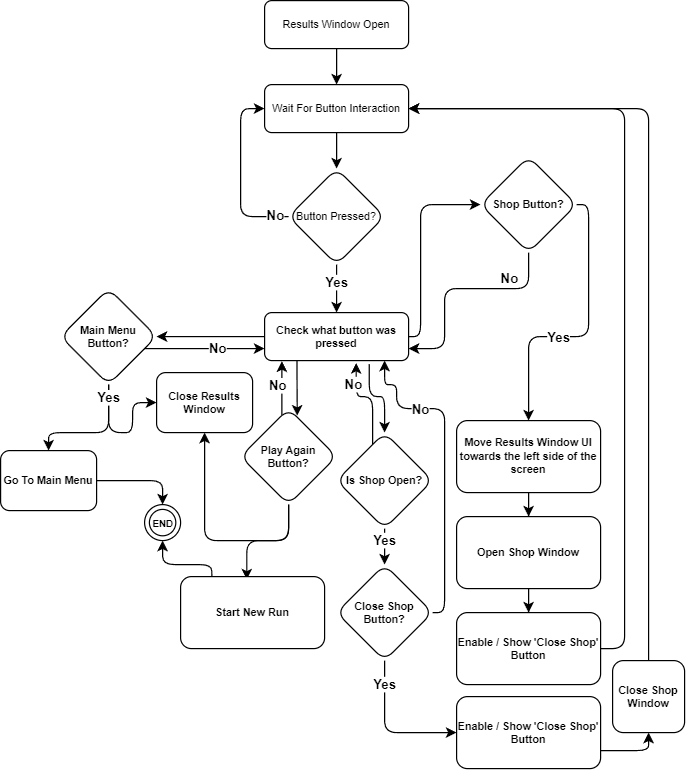

The diagram above was exported from draw.io. Its source (the exported page's mxGraphModel, read from the mxfile embedded in the PNG):
<mxGraphModel dx="1149" dy="663" grid="1" gridSize="10" guides="1" tooltips="1" connect="1" arrows="1" fold="1" page="1" pageScale="1" pageWidth="827" pageHeight="1169" math="0" shadow="0">
  <root>
    <mxCell id="WIyWlLk6GJQsqaUBKTNV-0" />
    <mxCell id="WIyWlLk6GJQsqaUBKTNV-1" parent="WIyWlLk6GJQsqaUBKTNV-0" />
    <mxCell id="47v-TTcWWAKO6_jb8XwO-3" value="" style="edgeStyle=orthogonalEdgeStyle;rounded=0;orthogonalLoop=1;jettySize=auto;html=1;" edge="1" parent="WIyWlLk6GJQsqaUBKTNV-1" source="WIyWlLk6GJQsqaUBKTNV-3" target="47v-TTcWWAKO6_jb8XwO-2">
      <mxGeometry relative="1" as="geometry" />
    </mxCell>
    <mxCell id="WIyWlLk6GJQsqaUBKTNV-3" value="Results Window Open" style="rounded=1;whiteSpace=wrap;html=1;fontSize=9;glass=0;strokeWidth=1;shadow=0;" parent="WIyWlLk6GJQsqaUBKTNV-1" vertex="1">
      <mxGeometry x="340" y="20" width="120" height="40" as="geometry" />
    </mxCell>
    <mxCell id="47v-TTcWWAKO6_jb8XwO-6" value="" style="edgeStyle=orthogonalEdgeStyle;rounded=0;orthogonalLoop=1;jettySize=auto;html=1;" edge="1" parent="WIyWlLk6GJQsqaUBKTNV-1" source="47v-TTcWWAKO6_jb8XwO-2" target="47v-TTcWWAKO6_jb8XwO-5">
      <mxGeometry relative="1" as="geometry" />
    </mxCell>
    <mxCell id="47v-TTcWWAKO6_jb8XwO-2" value="Wait For Button Interaction" style="rounded=1;whiteSpace=wrap;html=1;fontSize=9;glass=0;strokeWidth=1;shadow=0;" vertex="1" parent="WIyWlLk6GJQsqaUBKTNV-1">
      <mxGeometry x="340" y="90" width="120" height="40" as="geometry" />
    </mxCell>
    <mxCell id="47v-TTcWWAKO6_jb8XwO-8" style="edgeStyle=orthogonalEdgeStyle;rounded=1;orthogonalLoop=1;jettySize=auto;html=1;entryX=0;entryY=0.5;entryDx=0;entryDy=0;" edge="1" parent="WIyWlLk6GJQsqaUBKTNV-1" source="47v-TTcWWAKO6_jb8XwO-5" target="47v-TTcWWAKO6_jb8XwO-2">
      <mxGeometry relative="1" as="geometry">
        <Array as="points">
          <mxPoint x="320" y="200" />
          <mxPoint x="320" y="110" />
        </Array>
      </mxGeometry>
    </mxCell>
    <mxCell id="47v-TTcWWAKO6_jb8XwO-9" value="&lt;b&gt;&lt;font style=&quot;font-size: 11px;&quot;&gt;No&lt;/font&gt;&lt;/b&gt;" style="edgeLabel;html=1;align=center;verticalAlign=middle;resizable=0;points=[];" vertex="1" connectable="0" parent="47v-TTcWWAKO6_jb8XwO-8">
      <mxGeometry x="-0.8436" y="-1" relative="1" as="geometry">
        <mxPoint as="offset" />
      </mxGeometry>
    </mxCell>
    <mxCell id="47v-TTcWWAKO6_jb8XwO-31" style="edgeStyle=orthogonalEdgeStyle;rounded=0;orthogonalLoop=1;jettySize=auto;html=1;entryX=0.5;entryY=0;entryDx=0;entryDy=0;" edge="1" parent="WIyWlLk6GJQsqaUBKTNV-1" source="47v-TTcWWAKO6_jb8XwO-5" target="47v-TTcWWAKO6_jb8XwO-30">
      <mxGeometry relative="1" as="geometry" />
    </mxCell>
    <mxCell id="47v-TTcWWAKO6_jb8XwO-32" value="&lt;b&gt;Yes&lt;/b&gt;" style="edgeLabel;html=1;align=center;verticalAlign=middle;resizable=0;points=[];" vertex="1" connectable="0" parent="47v-TTcWWAKO6_jb8XwO-31">
      <mxGeometry x="-0.3121" y="-3" relative="1" as="geometry">
        <mxPoint x="3" as="offset" />
      </mxGeometry>
    </mxCell>
    <mxCell id="47v-TTcWWAKO6_jb8XwO-5" value="Button Pressed?" style="rhombus;whiteSpace=wrap;html=1;fontSize=9;rounded=1;glass=0;strokeWidth=1;shadow=0;" vertex="1" parent="WIyWlLk6GJQsqaUBKTNV-1">
      <mxGeometry x="360" y="160" width="80" height="80" as="geometry" />
    </mxCell>
    <mxCell id="47v-TTcWWAKO6_jb8XwO-50" style="edgeStyle=orthogonalEdgeStyle;rounded=1;orthogonalLoop=1;jettySize=auto;html=1;entryX=1;entryY=0.75;entryDx=0;entryDy=0;exitX=0.5;exitY=1;exitDx=0;exitDy=0;" edge="1" parent="WIyWlLk6GJQsqaUBKTNV-1" source="47v-TTcWWAKO6_jb8XwO-12" target="47v-TTcWWAKO6_jb8XwO-30">
      <mxGeometry relative="1" as="geometry">
        <Array as="points">
          <mxPoint x="560" y="260" />
          <mxPoint x="490" y="260" />
          <mxPoint x="490" y="310" />
        </Array>
      </mxGeometry>
    </mxCell>
    <mxCell id="47v-TTcWWAKO6_jb8XwO-51" value="&lt;b&gt;No&lt;/b&gt;" style="edgeLabel;html=1;align=center;verticalAlign=middle;resizable=0;points=[];" vertex="1" connectable="0" parent="47v-TTcWWAKO6_jb8XwO-50">
      <mxGeometry x="-0.4696" y="-1" relative="1" as="geometry">
        <mxPoint x="1" y="-7" as="offset" />
      </mxGeometry>
    </mxCell>
    <mxCell id="47v-TTcWWAKO6_jb8XwO-108" style="edgeStyle=orthogonalEdgeStyle;rounded=1;orthogonalLoop=1;jettySize=auto;html=1;entryX=0.5;entryY=0;entryDx=0;entryDy=0;exitX=1;exitY=0.5;exitDx=0;exitDy=0;" edge="1" parent="WIyWlLk6GJQsqaUBKTNV-1" source="47v-TTcWWAKO6_jb8XwO-12" target="47v-TTcWWAKO6_jb8XwO-107">
      <mxGeometry relative="1" as="geometry">
        <Array as="points">
          <mxPoint x="610" y="190" />
          <mxPoint x="610" y="300" />
          <mxPoint x="560" y="300" />
        </Array>
      </mxGeometry>
    </mxCell>
    <mxCell id="47v-TTcWWAKO6_jb8XwO-109" value="&lt;b&gt;Yes&lt;/b&gt;" style="edgeLabel;html=1;align=center;verticalAlign=middle;resizable=0;points=[];" vertex="1" connectable="0" parent="47v-TTcWWAKO6_jb8XwO-108">
      <mxGeometry x="0.2057" y="1" relative="1" as="geometry">
        <mxPoint as="offset" />
      </mxGeometry>
    </mxCell>
    <mxCell id="47v-TTcWWAKO6_jb8XwO-12" value="&lt;b&gt;Shop Button?&lt;/b&gt;" style="rhombus;whiteSpace=wrap;html=1;fontSize=9;rounded=1;glass=0;strokeWidth=1;shadow=0;" vertex="1" parent="WIyWlLk6GJQsqaUBKTNV-1">
      <mxGeometry x="520" y="150" width="80" height="80" as="geometry" />
    </mxCell>
    <mxCell id="47v-TTcWWAKO6_jb8XwO-85" style="edgeStyle=orthogonalEdgeStyle;rounded=0;orthogonalLoop=1;jettySize=auto;html=1;entryX=0.12;entryY=1.013;entryDx=0;entryDy=0;entryPerimeter=0;" edge="1" parent="WIyWlLk6GJQsqaUBKTNV-1" source="47v-TTcWWAKO6_jb8XwO-14" target="47v-TTcWWAKO6_jb8XwO-30">
      <mxGeometry relative="1" as="geometry">
        <Array as="points">
          <mxPoint x="354" y="340" />
        </Array>
      </mxGeometry>
    </mxCell>
    <mxCell id="47v-TTcWWAKO6_jb8XwO-86" value="&lt;b&gt;No&lt;/b&gt;" style="edgeLabel;html=1;align=center;verticalAlign=middle;resizable=0;points=[];" vertex="1" connectable="0" parent="47v-TTcWWAKO6_jb8XwO-85">
      <mxGeometry x="0.2607" y="-1" relative="1" as="geometry">
        <mxPoint x="-5" y="3" as="offset" />
      </mxGeometry>
    </mxCell>
    <mxCell id="47v-TTcWWAKO6_jb8XwO-124" style="edgeStyle=orthogonalEdgeStyle;rounded=1;orthogonalLoop=1;jettySize=auto;html=1;entryX=0.46;entryY=0.04;entryDx=0;entryDy=0;entryPerimeter=0;" edge="1" parent="WIyWlLk6GJQsqaUBKTNV-1" source="47v-TTcWWAKO6_jb8XwO-14" target="47v-TTcWWAKO6_jb8XwO-75">
      <mxGeometry relative="1" as="geometry">
        <mxPoint x="380" y="530" as="targetPoint" />
        <Array as="points">
          <mxPoint x="360" y="470" />
          <mxPoint x="325" y="470" />
        </Array>
      </mxGeometry>
    </mxCell>
    <mxCell id="47v-TTcWWAKO6_jb8XwO-126" style="edgeStyle=orthogonalEdgeStyle;rounded=1;orthogonalLoop=1;jettySize=auto;html=1;entryX=0.5;entryY=1;entryDx=0;entryDy=0;" edge="1" parent="WIyWlLk6GJQsqaUBKTNV-1" source="47v-TTcWWAKO6_jb8XwO-14" target="47v-TTcWWAKO6_jb8XwO-59">
      <mxGeometry relative="1" as="geometry">
        <Array as="points">
          <mxPoint x="360" y="470" />
          <mxPoint x="290" y="470" />
        </Array>
      </mxGeometry>
    </mxCell>
    <mxCell id="47v-TTcWWAKO6_jb8XwO-14" value="&lt;b&gt;Play Again Button?&lt;/b&gt;" style="rhombus;whiteSpace=wrap;html=1;fontSize=9;rounded=1;glass=0;strokeWidth=1;shadow=0;" vertex="1" parent="WIyWlLk6GJQsqaUBKTNV-1">
      <mxGeometry x="320" y="360" width="80" height="80" as="geometry" />
    </mxCell>
    <mxCell id="47v-TTcWWAKO6_jb8XwO-53" style="edgeStyle=orthogonalEdgeStyle;rounded=0;orthogonalLoop=1;jettySize=auto;html=1;entryX=0;entryY=0.75;entryDx=0;entryDy=0;" edge="1" parent="WIyWlLk6GJQsqaUBKTNV-1" source="47v-TTcWWAKO6_jb8XwO-19" target="47v-TTcWWAKO6_jb8XwO-30">
      <mxGeometry relative="1" as="geometry">
        <Array as="points">
          <mxPoint x="290" y="310" />
          <mxPoint x="290" y="310" />
        </Array>
      </mxGeometry>
    </mxCell>
    <mxCell id="47v-TTcWWAKO6_jb8XwO-54" value="&lt;b&gt;No&lt;/b&gt;" style="edgeLabel;html=1;align=center;verticalAlign=middle;resizable=0;points=[];" vertex="1" connectable="0" parent="47v-TTcWWAKO6_jb8XwO-53">
      <mxGeometry x="-0.3293" y="1" relative="1" as="geometry">
        <mxPoint x="27" y="1" as="offset" />
      </mxGeometry>
    </mxCell>
    <mxCell id="47v-TTcWWAKO6_jb8XwO-60" value="" style="edgeStyle=orthogonalEdgeStyle;rounded=1;orthogonalLoop=1;jettySize=auto;html=1;exitX=0.5;exitY=1;exitDx=0;exitDy=0;entryX=0;entryY=0.5;entryDx=0;entryDy=0;" edge="1" parent="WIyWlLk6GJQsqaUBKTNV-1" source="47v-TTcWWAKO6_jb8XwO-19" target="47v-TTcWWAKO6_jb8XwO-59">
      <mxGeometry relative="1" as="geometry">
        <Array as="points">
          <mxPoint x="210" y="380" />
          <mxPoint x="230" y="380" />
          <mxPoint x="230" y="355" />
        </Array>
      </mxGeometry>
    </mxCell>
    <mxCell id="47v-TTcWWAKO6_jb8XwO-127" style="edgeStyle=orthogonalEdgeStyle;rounded=1;orthogonalLoop=1;jettySize=auto;html=1;entryX=0.5;entryY=0;entryDx=0;entryDy=0;exitX=0.5;exitY=1;exitDx=0;exitDy=0;" edge="1" parent="WIyWlLk6GJQsqaUBKTNV-1" source="47v-TTcWWAKO6_jb8XwO-19" target="47v-TTcWWAKO6_jb8XwO-66">
      <mxGeometry relative="1" as="geometry">
        <Array as="points">
          <mxPoint x="210" y="380" />
          <mxPoint x="160" y="380" />
        </Array>
      </mxGeometry>
    </mxCell>
    <mxCell id="47v-TTcWWAKO6_jb8XwO-128" value="&lt;b&gt;Yes&lt;/b&gt;" style="edgeLabel;html=1;align=center;verticalAlign=middle;resizable=0;points=[];" vertex="1" connectable="0" parent="47v-TTcWWAKO6_jb8XwO-127">
      <mxGeometry x="-0.748" y="-1" relative="1" as="geometry">
        <mxPoint x="1" y="-3" as="offset" />
      </mxGeometry>
    </mxCell>
    <mxCell id="47v-TTcWWAKO6_jb8XwO-19" value="&lt;b&gt;Main Menu Button?&lt;/b&gt;" style="rhombus;whiteSpace=wrap;html=1;fontSize=9;rounded=1;glass=0;strokeWidth=1;shadow=0;" vertex="1" parent="WIyWlLk6GJQsqaUBKTNV-1">
      <mxGeometry x="170" y="260" width="80" height="80" as="geometry" />
    </mxCell>
    <mxCell id="47v-TTcWWAKO6_jb8XwO-49" style="edgeStyle=orthogonalEdgeStyle;rounded=1;orthogonalLoop=1;jettySize=auto;html=1;entryX=0;entryY=0.5;entryDx=0;entryDy=0;" edge="1" parent="WIyWlLk6GJQsqaUBKTNV-1" source="47v-TTcWWAKO6_jb8XwO-30" target="47v-TTcWWAKO6_jb8XwO-12">
      <mxGeometry relative="1" as="geometry">
        <Array as="points">
          <mxPoint x="470" y="300" />
          <mxPoint x="470" y="190" />
        </Array>
      </mxGeometry>
    </mxCell>
    <mxCell id="47v-TTcWWAKO6_jb8XwO-52" style="edgeStyle=orthogonalEdgeStyle;rounded=0;orthogonalLoop=1;jettySize=auto;html=1;entryX=1;entryY=0.5;entryDx=0;entryDy=0;" edge="1" parent="WIyWlLk6GJQsqaUBKTNV-1" source="47v-TTcWWAKO6_jb8XwO-30" target="47v-TTcWWAKO6_jb8XwO-19">
      <mxGeometry relative="1" as="geometry" />
    </mxCell>
    <mxCell id="47v-TTcWWAKO6_jb8XwO-83" style="edgeStyle=orthogonalEdgeStyle;rounded=0;orthogonalLoop=1;jettySize=auto;html=1;entryX=0.59;entryY=0.074;entryDx=0;entryDy=0;entryPerimeter=0;" edge="1" parent="WIyWlLk6GJQsqaUBKTNV-1" source="47v-TTcWWAKO6_jb8XwO-30" target="47v-TTcWWAKO6_jb8XwO-14">
      <mxGeometry relative="1" as="geometry">
        <Array as="points">
          <mxPoint x="367" y="330" />
          <mxPoint x="367" y="330" />
        </Array>
      </mxGeometry>
    </mxCell>
    <mxCell id="47v-TTcWWAKO6_jb8XwO-90" style="edgeStyle=orthogonalEdgeStyle;rounded=1;orthogonalLoop=1;jettySize=auto;html=1;entryX=0.5;entryY=0;entryDx=0;entryDy=0;exitX=0.727;exitY=1.073;exitDx=0;exitDy=0;exitPerimeter=0;" edge="1" parent="WIyWlLk6GJQsqaUBKTNV-1" source="47v-TTcWWAKO6_jb8XwO-30" target="47v-TTcWWAKO6_jb8XwO-89">
      <mxGeometry relative="1" as="geometry">
        <Array as="points">
          <mxPoint x="427" y="350" />
          <mxPoint x="440" y="350" />
        </Array>
      </mxGeometry>
    </mxCell>
    <mxCell id="47v-TTcWWAKO6_jb8XwO-30" value="&lt;b&gt;Check what button was pressed&lt;/b&gt;" style="rounded=1;whiteSpace=wrap;html=1;fontSize=9;glass=0;strokeWidth=1;shadow=0;" vertex="1" parent="WIyWlLk6GJQsqaUBKTNV-1">
      <mxGeometry x="340" y="280" width="120" height="40" as="geometry" />
    </mxCell>
    <mxCell id="47v-TTcWWAKO6_jb8XwO-59" value="&lt;b&gt;Close Results Window&lt;/b&gt;" style="whiteSpace=wrap;html=1;fontSize=9;rounded=1;glass=0;strokeWidth=1;shadow=0;" vertex="1" parent="WIyWlLk6GJQsqaUBKTNV-1">
      <mxGeometry x="250" y="330" width="80" height="50" as="geometry" />
    </mxCell>
    <mxCell id="47v-TTcWWAKO6_jb8XwO-129" style="edgeStyle=orthogonalEdgeStyle;rounded=1;orthogonalLoop=1;jettySize=auto;html=1;entryX=0.5;entryY=0;entryDx=0;entryDy=0;" edge="1" parent="WIyWlLk6GJQsqaUBKTNV-1" source="47v-TTcWWAKO6_jb8XwO-66" target="47v-TTcWWAKO6_jb8XwO-69">
      <mxGeometry relative="1" as="geometry" />
    </mxCell>
    <mxCell id="47v-TTcWWAKO6_jb8XwO-66" value="&lt;b&gt;Go To Main Menu&lt;/b&gt;" style="whiteSpace=wrap;html=1;fontSize=9;rounded=1;glass=0;strokeWidth=1;shadow=0;" vertex="1" parent="WIyWlLk6GJQsqaUBKTNV-1">
      <mxGeometry x="120" y="395" width="80" height="50" as="geometry" />
    </mxCell>
    <mxCell id="47v-TTcWWAKO6_jb8XwO-69" value="&lt;font style=&quot;font-size: 8px;&quot;&gt;&lt;b&gt;END&lt;/b&gt;&lt;/font&gt;" style="ellipse;html=1;shape=endState;" vertex="1" parent="WIyWlLk6GJQsqaUBKTNV-1">
      <mxGeometry x="240" y="440" width="30" height="30" as="geometry" />
    </mxCell>
    <mxCell id="47v-TTcWWAKO6_jb8XwO-122" style="edgeStyle=orthogonalEdgeStyle;rounded=1;orthogonalLoop=1;jettySize=auto;html=1;entryX=0.5;entryY=1;entryDx=0;entryDy=0;exitX=0.217;exitY=0.012;exitDx=0;exitDy=0;exitPerimeter=0;" edge="1" parent="WIyWlLk6GJQsqaUBKTNV-1" source="47v-TTcWWAKO6_jb8XwO-75" target="47v-TTcWWAKO6_jb8XwO-69">
      <mxGeometry relative="1" as="geometry">
        <Array as="points">
          <mxPoint x="296" y="490" />
          <mxPoint x="255" y="490" />
        </Array>
      </mxGeometry>
    </mxCell>
    <mxCell id="47v-TTcWWAKO6_jb8XwO-75" value="&lt;b&gt;Start New Run&lt;/b&gt;" style="whiteSpace=wrap;html=1;fontSize=9;rounded=1;glass=0;strokeWidth=1;shadow=0;" vertex="1" parent="WIyWlLk6GJQsqaUBKTNV-1">
      <mxGeometry x="270" y="500" width="120" height="60" as="geometry" />
    </mxCell>
    <mxCell id="47v-TTcWWAKO6_jb8XwO-112" style="edgeStyle=orthogonalEdgeStyle;rounded=0;orthogonalLoop=1;jettySize=auto;html=1;entryX=0.5;entryY=0;entryDx=0;entryDy=0;" edge="1" parent="WIyWlLk6GJQsqaUBKTNV-1" source="47v-TTcWWAKO6_jb8XwO-79" target="47v-TTcWWAKO6_jb8XwO-111">
      <mxGeometry relative="1" as="geometry" />
    </mxCell>
    <mxCell id="47v-TTcWWAKO6_jb8XwO-79" value="&lt;b&gt;Open Shop Window&lt;br&gt;&lt;/b&gt;" style="whiteSpace=wrap;html=1;fontSize=9;rounded=1;glass=0;strokeWidth=1;shadow=0;" vertex="1" parent="WIyWlLk6GJQsqaUBKTNV-1">
      <mxGeometry x="500" y="450" width="120" height="60" as="geometry" />
    </mxCell>
    <mxCell id="47v-TTcWWAKO6_jb8XwO-91" style="edgeStyle=orthogonalEdgeStyle;rounded=1;orthogonalLoop=1;jettySize=auto;html=1;entryX=0.636;entryY=1.049;entryDx=0;entryDy=0;entryPerimeter=0;" edge="1" parent="WIyWlLk6GJQsqaUBKTNV-1" source="47v-TTcWWAKO6_jb8XwO-89" target="47v-TTcWWAKO6_jb8XwO-30">
      <mxGeometry relative="1" as="geometry">
        <Array as="points">
          <mxPoint x="430" y="350" />
          <mxPoint x="416" y="350" />
        </Array>
      </mxGeometry>
    </mxCell>
    <mxCell id="47v-TTcWWAKO6_jb8XwO-93" value="&lt;b&gt;No&lt;/b&gt;" style="edgeLabel;html=1;align=center;verticalAlign=middle;resizable=0;points=[];" vertex="1" connectable="0" parent="47v-TTcWWAKO6_jb8XwO-91">
      <mxGeometry x="0.2171" y="1" relative="1" as="geometry">
        <mxPoint x="-6" y="-11" as="offset" />
      </mxGeometry>
    </mxCell>
    <mxCell id="47v-TTcWWAKO6_jb8XwO-97" style="edgeStyle=orthogonalEdgeStyle;rounded=0;orthogonalLoop=1;jettySize=auto;html=1;entryX=0.5;entryY=0;entryDx=0;entryDy=0;" edge="1" parent="WIyWlLk6GJQsqaUBKTNV-1" source="47v-TTcWWAKO6_jb8XwO-89" target="47v-TTcWWAKO6_jb8XwO-96">
      <mxGeometry relative="1" as="geometry" />
    </mxCell>
    <mxCell id="47v-TTcWWAKO6_jb8XwO-123" value="&lt;b&gt;Yes&lt;/b&gt;" style="edgeLabel;html=1;align=center;verticalAlign=middle;resizable=0;points=[];" vertex="1" connectable="0" parent="47v-TTcWWAKO6_jb8XwO-97">
      <mxGeometry x="0.2933" relative="1" as="geometry">
        <mxPoint y="-3" as="offset" />
      </mxGeometry>
    </mxCell>
    <mxCell id="47v-TTcWWAKO6_jb8XwO-89" value="&lt;b&gt;Is Shop Open?&lt;/b&gt;" style="rhombus;whiteSpace=wrap;html=1;fontSize=9;rounded=1;glass=0;strokeWidth=1;shadow=0;" vertex="1" parent="WIyWlLk6GJQsqaUBKTNV-1">
      <mxGeometry x="400" y="380" width="80" height="80" as="geometry" />
    </mxCell>
    <mxCell id="47v-TTcWWAKO6_jb8XwO-100" style="edgeStyle=orthogonalEdgeStyle;rounded=1;orthogonalLoop=1;jettySize=auto;html=1;exitX=0.5;exitY=1;exitDx=0;exitDy=0;entryX=0;entryY=0.5;entryDx=0;entryDy=0;" edge="1" parent="WIyWlLk6GJQsqaUBKTNV-1" source="47v-TTcWWAKO6_jb8XwO-96" target="47v-TTcWWAKO6_jb8XwO-113">
      <mxGeometry relative="1" as="geometry">
        <mxPoint x="560" y="800" as="targetPoint" />
        <Array as="points">
          <mxPoint x="440" y="630" />
        </Array>
      </mxGeometry>
    </mxCell>
    <mxCell id="47v-TTcWWAKO6_jb8XwO-101" value="&lt;b&gt;Yes&lt;/b&gt;" style="edgeLabel;html=1;align=center;verticalAlign=middle;resizable=0;points=[];" vertex="1" connectable="0" parent="47v-TTcWWAKO6_jb8XwO-100">
      <mxGeometry x="-0.8336" relative="1" as="geometry">
        <mxPoint y="10" as="offset" />
      </mxGeometry>
    </mxCell>
    <mxCell id="47v-TTcWWAKO6_jb8XwO-103" style="edgeStyle=orthogonalEdgeStyle;rounded=1;orthogonalLoop=1;jettySize=auto;html=1;exitX=1;exitY=0.5;exitDx=0;exitDy=0;" edge="1" parent="WIyWlLk6GJQsqaUBKTNV-1" source="47v-TTcWWAKO6_jb8XwO-96">
      <mxGeometry relative="1" as="geometry">
        <mxPoint x="440" y="320" as="targetPoint" />
        <Array as="points">
          <mxPoint x="490" y="530" />
          <mxPoint x="490" y="360" />
          <mxPoint x="450" y="360" />
          <mxPoint x="450" y="340" />
          <mxPoint x="440" y="340" />
        </Array>
      </mxGeometry>
    </mxCell>
    <mxCell id="47v-TTcWWAKO6_jb8XwO-104" value="&lt;b&gt;No&lt;/b&gt;" style="edgeLabel;html=1;align=center;verticalAlign=middle;resizable=0;points=[];" vertex="1" connectable="0" parent="47v-TTcWWAKO6_jb8XwO-103">
      <mxGeometry x="-0.7283" y="1" relative="1" as="geometry">
        <mxPoint x="-19" y="-143" as="offset" />
      </mxGeometry>
    </mxCell>
    <mxCell id="47v-TTcWWAKO6_jb8XwO-96" value="&lt;b&gt;Close Shop Button?&lt;/b&gt;" style="rhombus;whiteSpace=wrap;html=1;fontSize=9;rounded=1;glass=0;strokeWidth=1;shadow=0;" vertex="1" parent="WIyWlLk6GJQsqaUBKTNV-1">
      <mxGeometry x="400" y="490" width="80" height="80" as="geometry" />
    </mxCell>
    <mxCell id="47v-TTcWWAKO6_jb8XwO-116" style="edgeStyle=orthogonalEdgeStyle;rounded=1;orthogonalLoop=1;jettySize=auto;html=1;entryX=1;entryY=0.5;entryDx=0;entryDy=0;exitX=0.5;exitY=0;exitDx=0;exitDy=0;" edge="1" parent="WIyWlLk6GJQsqaUBKTNV-1" source="47v-TTcWWAKO6_jb8XwO-98" target="47v-TTcWWAKO6_jb8XwO-2">
      <mxGeometry relative="1" as="geometry">
        <Array as="points">
          <mxPoint x="660" y="110" />
        </Array>
      </mxGeometry>
    </mxCell>
    <mxCell id="47v-TTcWWAKO6_jb8XwO-98" value="&lt;b&gt;Close Shop Window&lt;/b&gt;" style="whiteSpace=wrap;html=1;fontSize=9;rounded=1;glass=0;strokeWidth=1;shadow=0;" vertex="1" parent="WIyWlLk6GJQsqaUBKTNV-1">
      <mxGeometry x="630" y="570" width="60" height="60" as="geometry" />
    </mxCell>
    <mxCell id="47v-TTcWWAKO6_jb8XwO-110" style="edgeStyle=orthogonalEdgeStyle;rounded=0;orthogonalLoop=1;jettySize=auto;html=1;entryX=0.5;entryY=0;entryDx=0;entryDy=0;" edge="1" parent="WIyWlLk6GJQsqaUBKTNV-1" source="47v-TTcWWAKO6_jb8XwO-107" target="47v-TTcWWAKO6_jb8XwO-79">
      <mxGeometry relative="1" as="geometry" />
    </mxCell>
    <mxCell id="47v-TTcWWAKO6_jb8XwO-107" value="&lt;b&gt;Move Results Window UI towards the left side of the screen&lt;/b&gt;" style="whiteSpace=wrap;html=1;fontSize=9;rounded=1;glass=0;strokeWidth=1;shadow=0;" vertex="1" parent="WIyWlLk6GJQsqaUBKTNV-1">
      <mxGeometry x="500" y="370" width="120" height="60" as="geometry" />
    </mxCell>
    <mxCell id="47v-TTcWWAKO6_jb8XwO-119" style="edgeStyle=orthogonalEdgeStyle;rounded=1;orthogonalLoop=1;jettySize=auto;html=1;entryX=1;entryY=0.5;entryDx=0;entryDy=0;" edge="1" parent="WIyWlLk6GJQsqaUBKTNV-1" source="47v-TTcWWAKO6_jb8XwO-111" target="47v-TTcWWAKO6_jb8XwO-2">
      <mxGeometry relative="1" as="geometry">
        <Array as="points">
          <mxPoint x="640" y="560" />
          <mxPoint x="640" y="110" />
        </Array>
      </mxGeometry>
    </mxCell>
    <mxCell id="47v-TTcWWAKO6_jb8XwO-111" value="&lt;b&gt;Enable / Show 'Close Shop' Button&lt;/b&gt;" style="whiteSpace=wrap;html=1;fontSize=9;rounded=1;glass=0;strokeWidth=1;shadow=0;" vertex="1" parent="WIyWlLk6GJQsqaUBKTNV-1">
      <mxGeometry x="500" y="530" width="120" height="60" as="geometry" />
    </mxCell>
    <mxCell id="47v-TTcWWAKO6_jb8XwO-118" style="edgeStyle=orthogonalEdgeStyle;rounded=1;orthogonalLoop=1;jettySize=auto;html=1;entryX=0.5;entryY=1;entryDx=0;entryDy=0;exitX=1;exitY=0.75;exitDx=0;exitDy=0;" edge="1" parent="WIyWlLk6GJQsqaUBKTNV-1" source="47v-TTcWWAKO6_jb8XwO-113" target="47v-TTcWWAKO6_jb8XwO-98">
      <mxGeometry relative="1" as="geometry">
        <Array as="points">
          <mxPoint x="660" y="645" />
        </Array>
      </mxGeometry>
    </mxCell>
    <mxCell id="47v-TTcWWAKO6_jb8XwO-113" value="&lt;b&gt;Enable / Show 'Close Shop' Button&lt;/b&gt;" style="whiteSpace=wrap;html=1;fontSize=9;rounded=1;glass=0;strokeWidth=1;shadow=0;" vertex="1" parent="WIyWlLk6GJQsqaUBKTNV-1">
      <mxGeometry x="500" y="600" width="120" height="60" as="geometry" />
    </mxCell>
  </root>
</mxGraphModel>